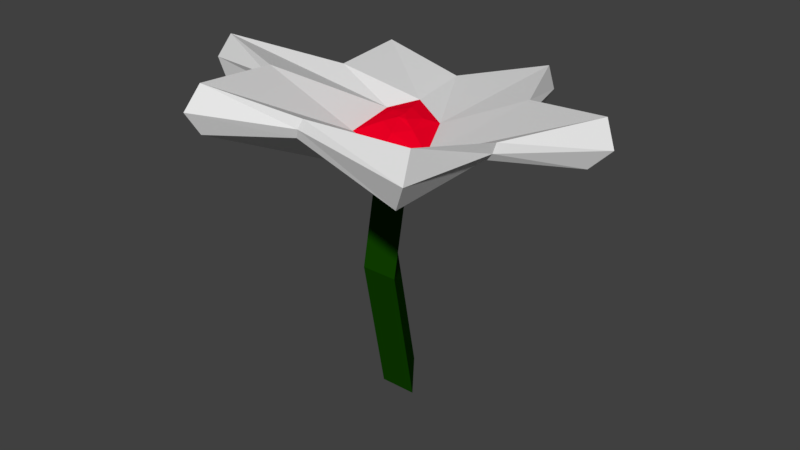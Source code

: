 # Source: poppy.blend  (saved by Blender 2.79.0; exported with 4.5.12 LTS)
import bpy
from mathutils import Matrix  # noqa: F401  (used for matrix-valued properties, if any)

bpy.ops.wm.read_factory_settings(use_empty=True)
scene = bpy.context.scene
scene.name = 'Scene'

# ---- collections
col_collection_1 = bpy.data.collections.new('Collection 1'); scene.collection.children.link(col_collection_1)

# ---- materials (node trees are filled in below, after node groups)
mat_white = bpy.data.materials.new('White')
mat_white.alpha_threshold = 0.0
mat_white.use_transparent_shadow = False
mat_white.roughness = 0.5
mat_white.line_color = (0.0, 0.0, 0.0, 1.0)
mat_green = bpy.data.materials.new('Green')
mat_green.alpha_threshold = 0.0
mat_green.use_transparent_shadow = False
mat_green.diffuse_color = (0.005778, 0.05497, 0.0, 1.0)
mat_green.roughness = 0.5
mat_green.line_color = (0.0, 0.0, 0.0, 1.0)
mat_red = bpy.data.materials.new('Red')
mat_red.alpha_threshold = 0.0
mat_red.use_transparent_shadow = False
mat_red.diffuse_color = (1.0, 0.0, 0.0206, 1.0)
mat_red.roughness = 0.5

# ---- material node trees

# ---- world
world_world = bpy.data.worlds.new('World'); scene.world = world_world
world_world.color = (0.05088, 0.05088, 0.05088)
world_world.use_sun_shadow = False
world_world.sun_shadow_jitter_overblur = 0.0
world_world.cycles.sampling_method = 'MANUAL'

# ---- meshes
me_cube = bpy.data.meshes.new('Cube')
me_cube.from_pydata([(0.1327, -0.1942, 1.894), (0.1327, -0.1732, 0.0), (-0.1327, -0.1732, 0.0), (-0.1327, 0.1732, 0.0), (-0.1327, 0.1523, 1.894), (0.002398, -0.09528, 2.018), (-0.06685, -0.09528, 2.018), (-0.06641, -0.01472, 2.019), (-0.1327, -0.1942, 1.894), (0.1327, -0.3681, 1.01), (-0.1327, -0.3681, 1.01), (-0.1327, -0.02166, 1.01), (-0.2187, -0.3194, 1.827), (-0.2137, 0.255, 1.845), (0.3046, -0.3194, 1.827), (0.122, -0.1734, 1.998), (-0.1269, -0.1734, 1.998), (-0.1253, 0.116, 2.004), (-0.3319, 0.09451, 1.82), (0.3561, -0.3294, 1.947), (-0.2444, -0.3294, 1.947), (-0.2394, 0.3457, 1.965), (0.0996, 0.09451, 1.82), (0.03933, -0.2804, 1.992), (-0.2103, 0.0323, 1.994), (0.03996, 0.0323, 1.994), (0.0996, -0.4687, 1.82), (0.1059, 0.1277, 1.947), (-0.3446, 0.1277, 1.947), (0.1059, -0.4601, 1.947), (-0.8265, 0.01474, 2.06), (-0.3532, 0.8323, 1.829), (0.5776, 0.4381, 1.988), (0.8324, -0.3895, 2.068), (0.06417, -1.133, 2.237), (-0.6407, -0.618, 2.245), (0.8925, -0.3657, 2.185), (-0.6971, -0.5914, 2.36), (-0.3666, 0.9261, 1.948), (0.5321, 0.5168, 2.099), (-0.8016, 0.1987, 2.136), (0.1072, -1.121, 2.36), (-1.014, 0.774, 1.804), (1.199, 0.1485, 1.928), (-0.4777, -1.367, 2.187), (-1.303, -0.4329, 2.098), (0.8822, -0.3881, 2.119), (-0.6788, -0.6252, 2.302), (-0.3654, 0.8995, 1.872), (0.2455, 1.1, 1.791), (0.8285, -1.18, 2.042), (1.254, 0.2355, 2.25), (0.2133, 1.236, 2.073), (0.57, 0.4918, 2.039), (-0.9943, 0.9443, 2.087), (-1.37, -0.3045, 2.358), (-0.8374, 0.1108, 2.096), (-0.4798, -1.342, 2.495), (0.881, -1.122, 2.395), (0.08793, -1.148, 2.3), (0.931, -1.246, 2.229), (-0.5131, -1.451, 2.34), (-1.413, -0.3963, 2.209), (-1.072, 0.9221, 1.93), (0.2568, 1.252, 1.902), (1.326, 0.2201, 2.059)], [], [(11, 9, 1, 3), (11, 4, 0, 9), (9, 0, 8, 10), (7, 5, 15, 25, 17), (8, 0, 14, 26, 12), (6, 7, 17, 24, 16), (10, 8, 4, 11), (2, 10, 11, 3), (1, 9, 10, 2), (6, 5, 7), (29, 23, 16, 20), (28, 24, 17, 21), (27, 25, 15, 19), (5, 6, 16, 23, 15), (0, 4, 13, 22, 14), (4, 8, 12, 18, 13), (29, 20, 37, 57, 41), (21, 27, 39, 52, 38), (21, 17, 25, 27), (12, 26, 34, 44, 35), (28, 21, 38, 54, 40), (20, 16, 24, 28), (27, 19, 36, 51, 39), (14, 22, 32, 43, 33), (19, 15, 23, 29), (65, 51, 36, 46), (64, 52, 39, 53), (63, 54, 38, 48), (62, 55, 40, 56), (61, 57, 37, 47), (60, 58, 41, 59), (18, 12, 35, 45, 30), (20, 28, 40, 55, 37), (22, 13, 31, 49, 32), (19, 29, 41, 58, 36), (26, 14, 33, 50, 34), (13, 18, 30, 42, 31), (50, 60, 59, 34), (33, 46, 60, 50), (46, 36, 58, 60), (44, 61, 47, 35), (34, 59, 61, 44), (59, 41, 57, 61), (45, 62, 56, 30), (35, 47, 62, 45), (47, 37, 55, 62), (42, 63, 48, 31), (30, 56, 63, 42), (56, 40, 54, 63), (49, 64, 53, 32), (31, 48, 64, 49), (48, 38, 52, 64), (43, 65, 46, 33), (32, 53, 65, 43), (53, 39, 51, 65)])
me_cube.polygons.foreach_set('material_index', [1, 1, 1, 2, 0, 2, 1, 1, 1, 2, 2, 2, 2, 2, 0, 0, 0, 0, 2, 0, 0, 2, 0, 0, 2, 0, 0, 0, 0, 0, 0, 0, 0, 0, 0, 0, 0, 0, 0, 0, 0, 0, 0, 0, 0, 0, 0, 0, 0, 0, 0, 0, 0, 0, 0])
me_cube.materials.append(mat_white)
me_cube.materials.append(mat_green)
me_cube.materials.append(mat_red)
me_cube.use_remesh_preserve_volume = False
me_cube.use_remesh_preserve_attributes = False
me_cube.use_mirror_vertex_groups = False
me_cube.update()

# ---- objects
ob_cube = bpy.data.objects.new('Cube', me_cube)

# ---- transforms, parenting, visibility, modifiers, constraints
ob_cube.location = (0.0, 0.0, 0.0)
ob_cube.lock_rotations_4d = False
ob_cube.empty_display_type = 'ARROWS'
ob_cube.lineart.crease_threshold = 0.0
_vg = ob_cube.vertex_groups.new(name='Group')

# ---- collection membership
col_collection_1.objects.link(ob_cube)

# ---- scene / render settings (as saved in the file)
scene.frame_start = 1; scene.frame_end = 250; scene.frame_set(1)
scene.render.engine = 'BLENDER_EEVEE_NEXT'
scene.render.resolution_percentage = 50
scene.render.dither_intensity = 0.0
scene.cycles.use_denoising = False
scene.cycles.samples = 128
scene.cycles.sampling_pattern = 'TABULATED_SOBOL'
scene.cycles.use_adaptive_sampling = False
scene.cycles.use_light_tree = False
scene.cycles.blur_glossy = 0.0
scene.cycles.sample_clamp_indirect = 0.0
scene.view_settings.view_transform = 'Standard'
bpy.context.view_layer.update()

# ---- added for rendering (the .blend has no active camera and no usable light): camera, sun
cam_auto = bpy.data.cameras.new('AutoCamera')
cam_auto.lens = 50.0
cam_auto.sensor_width = 36.0
cam_auto.clip_end = 1000.0
ob_auto_camera = bpy.data.objects.new('AutoCamera', cam_auto)
scene.collection.objects.link(ob_auto_camera)
ob_auto_camera.location = (4.20008, -5.19134, 4.64233)
ob_auto_camera.rotation_euler = (1.09748, -7.21219e-08, 0.694738)
scene.camera = ob_auto_camera
light_auto_sun = bpy.data.lights.new('AutoSun', 'SUN')
light_auto_sun.energy = 3.0
light_auto_sun.angle = 0.0523599
ob_auto_sun = bpy.data.objects.new('AutoSun', light_auto_sun)
scene.collection.objects.link(ob_auto_sun)
ob_auto_sun.rotation_euler = (0.872665, 0.174533, 0.523599)
bpy.context.view_layer.update()
